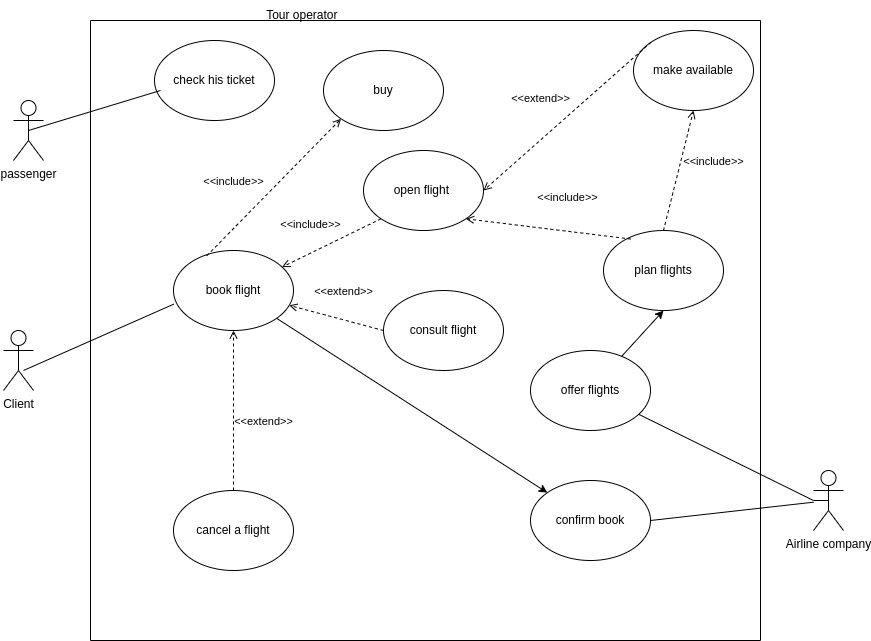

The diagram above was exported from draw.io. Its source (the exported page's mxGraphModel, read from the mxfile embedded in the PNG):
<mxGraphModel dx="1038" dy="1800" grid="1" gridSize="10" guides="1" tooltips="1" connect="1" arrows="1" fold="1" page="1" pageScale="1" pageWidth="827" pageHeight="1169" math="0" shadow="0">
  <root>
    <mxCell id="0" />
    <mxCell id="1" parent="0" />
    <mxCell id="KYtU1oCmQWlJZ746FRqi-1" value="Airline company" style="shape=umlActor;verticalLabelPosition=bottom;verticalAlign=top;html=1;outlineConnect=0;" vertex="1" parent="1">
      <mxGeometry x="880" y="390" width="30" height="60" as="geometry" />
    </mxCell>
    <mxCell id="KYtU1oCmQWlJZ746FRqi-2" value="book flight" style="ellipse;whiteSpace=wrap;html=1;" vertex="1" parent="1">
      <mxGeometry x="240" y="170" width="120" height="80" as="geometry" />
    </mxCell>
    <mxCell id="KYtU1oCmQWlJZ746FRqi-3" value="passenger" style="shape=umlActor;verticalLabelPosition=bottom;verticalAlign=top;html=1;outlineConnect=0;" vertex="1" parent="1">
      <mxGeometry x="80" y="20" width="30" height="60" as="geometry" />
    </mxCell>
    <mxCell id="KYtU1oCmQWlJZ746FRqi-4" value="Client&lt;br&gt;" style="shape=umlActor;verticalLabelPosition=bottom;verticalAlign=top;html=1;outlineConnect=0;" vertex="1" parent="1">
      <mxGeometry x="70" y="250" width="30" height="60" as="geometry" />
    </mxCell>
    <mxCell id="KYtU1oCmQWlJZ746FRqi-8" value="" style="endArrow=none;html=1;rounded=0;entryX=0.003;entryY=0.67;entryDx=0;entryDy=0;entryPerimeter=0;" edge="1" parent="1" target="KYtU1oCmQWlJZ746FRqi-2">
      <mxGeometry width="50" height="50" relative="1" as="geometry">
        <mxPoint x="90" y="290" as="sourcePoint" />
        <mxPoint x="140" y="240" as="targetPoint" />
      </mxGeometry>
    </mxCell>
    <mxCell id="KYtU1oCmQWlJZ746FRqi-18" value="" style="swimlane;startSize=0;" vertex="1" parent="1">
      <mxGeometry x="157" y="-60" width="670" height="620" as="geometry" />
    </mxCell>
    <mxCell id="KYtU1oCmQWlJZ746FRqi-21" value="plan flights" style="ellipse;whiteSpace=wrap;html=1;" vertex="1" parent="KYtU1oCmQWlJZ746FRqi-18">
      <mxGeometry x="513" y="210" width="120" height="80" as="geometry" />
    </mxCell>
    <mxCell id="KYtU1oCmQWlJZ746FRqi-26" value="consult flight" style="ellipse;whiteSpace=wrap;html=1;" vertex="1" parent="KYtU1oCmQWlJZ746FRqi-18">
      <mxGeometry x="293" y="270" width="120" height="80" as="geometry" />
    </mxCell>
    <mxCell id="KYtU1oCmQWlJZ746FRqi-15" value="check his ticket" style="ellipse;whiteSpace=wrap;html=1;" vertex="1" parent="KYtU1oCmQWlJZ746FRqi-18">
      <mxGeometry x="64" y="20" width="120" height="80" as="geometry" />
    </mxCell>
    <mxCell id="KYtU1oCmQWlJZ746FRqi-29" value="" style="endArrow=none;html=1;rounded=0;" edge="1" parent="KYtU1oCmQWlJZ746FRqi-18" target="KYtU1oCmQWlJZ746FRqi-18">
      <mxGeometry width="50" height="50" relative="1" as="geometry">
        <mxPoint y="120" as="sourcePoint" />
        <mxPoint x="50" y="70" as="targetPoint" />
      </mxGeometry>
    </mxCell>
    <mxCell id="KYtU1oCmQWlJZ746FRqi-31" value="" style="endArrow=none;html=1;rounded=0;exitX=0.5;exitY=0.5;exitDx=0;exitDy=0;exitPerimeter=0;" edge="1" parent="KYtU1oCmQWlJZ746FRqi-18" source="KYtU1oCmQWlJZ746FRqi-3">
      <mxGeometry width="50" height="50" relative="1" as="geometry">
        <mxPoint x="-10" y="100" as="sourcePoint" />
        <mxPoint x="70" y="70" as="targetPoint" />
      </mxGeometry>
    </mxCell>
    <mxCell id="KYtU1oCmQWlJZ746FRqi-37" value="open flight&amp;nbsp;&lt;br&gt;" style="ellipse;whiteSpace=wrap;html=1;" vertex="1" parent="KYtU1oCmQWlJZ746FRqi-18">
      <mxGeometry x="273" y="130" width="120" height="80" as="geometry" />
    </mxCell>
    <mxCell id="KYtU1oCmQWlJZ746FRqi-38" value="make available" style="ellipse;whiteSpace=wrap;html=1;" vertex="1" parent="KYtU1oCmQWlJZ746FRqi-18">
      <mxGeometry x="543" y="10" width="120" height="80" as="geometry" />
    </mxCell>
    <mxCell id="KYtU1oCmQWlJZ746FRqi-39" value="confirm book" style="ellipse;whiteSpace=wrap;html=1;" vertex="1" parent="KYtU1oCmQWlJZ746FRqi-18">
      <mxGeometry x="440" y="460" width="120" height="80" as="geometry" />
    </mxCell>
    <mxCell id="KYtU1oCmQWlJZ746FRqi-11" value="offer flights" style="ellipse;whiteSpace=wrap;html=1;" vertex="1" parent="KYtU1oCmQWlJZ746FRqi-18">
      <mxGeometry x="440" y="330" width="120" height="80" as="geometry" />
    </mxCell>
    <mxCell id="KYtU1oCmQWlJZ746FRqi-20" value="cancel a flight" style="ellipse;whiteSpace=wrap;html=1;" vertex="1" parent="KYtU1oCmQWlJZ746FRqi-18">
      <mxGeometry x="83" y="470" width="120" height="80" as="geometry" />
    </mxCell>
    <mxCell id="KYtU1oCmQWlJZ746FRqi-41" value="buy" style="ellipse;whiteSpace=wrap;html=1;" vertex="1" parent="KYtU1oCmQWlJZ746FRqi-18">
      <mxGeometry x="233" y="30" width="120" height="80" as="geometry" />
    </mxCell>
    <mxCell id="KYtU1oCmQWlJZ746FRqi-71" value="" style="endArrow=classic;html=1;rounded=0;entryX=0.5;entryY=1;entryDx=0;entryDy=0;" edge="1" parent="KYtU1oCmQWlJZ746FRqi-18" source="KYtU1oCmQWlJZ746FRqi-11" target="KYtU1oCmQWlJZ746FRqi-21">
      <mxGeometry width="50" height="50" relative="1" as="geometry">
        <mxPoint x="460" y="310" as="sourcePoint" />
        <mxPoint x="510" y="260" as="targetPoint" />
      </mxGeometry>
    </mxCell>
    <mxCell id="KYtU1oCmQWlJZ746FRqi-72" value="&amp;lt;&amp;lt;extend&amp;gt;&amp;gt;" style="html=1;verticalAlign=bottom;labelBackgroundColor=none;endArrow=open;endFill=0;dashed=1;rounded=0;entryX=1;entryY=0.5;entryDx=0;entryDy=0;exitX=0;exitY=0;exitDx=0;exitDy=0;" edge="1" parent="KYtU1oCmQWlJZ746FRqi-18" source="KYtU1oCmQWlJZ746FRqi-38" target="KYtU1oCmQWlJZ746FRqi-37">
      <mxGeometry x="0.1301" y="-24" width="160" relative="1" as="geometry">
        <mxPoint x="433" y="60" as="sourcePoint" />
        <mxPoint x="593" y="60" as="targetPoint" />
        <mxPoint as="offset" />
      </mxGeometry>
    </mxCell>
    <mxCell id="KYtU1oCmQWlJZ746FRqi-73" value="&amp;lt;&amp;lt;include&amp;gt;&amp;gt;" style="html=1;verticalAlign=bottom;labelBackgroundColor=none;endArrow=open;endFill=0;dashed=1;rounded=0;entryX=0.5;entryY=1;entryDx=0;entryDy=0;exitX=0.5;exitY=0;exitDx=0;exitDy=0;" edge="1" parent="KYtU1oCmQWlJZ746FRqi-18" source="KYtU1oCmQWlJZ746FRqi-21" target="KYtU1oCmQWlJZ746FRqi-38">
      <mxGeometry x="0.1373" y="-34" width="160" relative="1" as="geometry">
        <mxPoint x="494.6700000000001" y="227.07999999999998" as="sourcePoint" />
        <mxPoint x="580.0035931288073" y="140.00427124746176" as="targetPoint" />
        <mxPoint as="offset" />
      </mxGeometry>
    </mxCell>
    <mxCell id="KYtU1oCmQWlJZ746FRqi-74" value="&amp;lt;&amp;lt;include&amp;gt;&amp;gt;" style="html=1;verticalAlign=bottom;labelBackgroundColor=none;endArrow=open;endFill=0;dashed=1;rounded=0;entryX=1;entryY=1;entryDx=0;entryDy=0;exitX=0.228;exitY=0.107;exitDx=0;exitDy=0;exitPerimeter=0;" edge="1" parent="KYtU1oCmQWlJZ746FRqi-18" source="KYtU1oCmQWlJZ746FRqi-21" target="KYtU1oCmQWlJZ746FRqi-37">
      <mxGeometry x="-0.1947" y="-25" width="160" relative="1" as="geometry">
        <mxPoint x="411.48" y="190" as="sourcePoint" />
        <mxPoint x="448.5235931288073" y="140.0042712474617" as="targetPoint" />
        <mxPoint as="offset" />
      </mxGeometry>
    </mxCell>
    <mxCell id="KYtU1oCmQWlJZ746FRqi-19" value="Tour operator&amp;nbsp;" style="text;html=1;align=center;verticalAlign=middle;resizable=0;points=[];autosize=1;strokeColor=none;fillColor=none;" vertex="1" parent="1">
      <mxGeometry x="320" y="-80" width="100" height="30" as="geometry" />
    </mxCell>
    <mxCell id="KYtU1oCmQWlJZ746FRqi-48" value="" style="endArrow=classic;html=1;rounded=0;" edge="1" parent="1" source="KYtU1oCmQWlJZ746FRqi-2" target="KYtU1oCmQWlJZ746FRqi-39">
      <mxGeometry width="50" height="50" relative="1" as="geometry">
        <mxPoint x="367" y="250" as="sourcePoint" />
        <mxPoint x="417" y="200" as="targetPoint" />
      </mxGeometry>
    </mxCell>
    <mxCell id="KYtU1oCmQWlJZ746FRqi-43" value="" style="endArrow=none;html=1;rounded=0;entryX=0.5;entryY=0.5;entryDx=0;entryDy=0;entryPerimeter=0;" edge="1" parent="1" source="KYtU1oCmQWlJZ746FRqi-11" target="KYtU1oCmQWlJZ746FRqi-1">
      <mxGeometry width="50" height="50" relative="1" as="geometry">
        <mxPoint x="750" y="520" as="sourcePoint" />
        <mxPoint x="870" y="430" as="targetPoint" />
        <Array as="points">
          <mxPoint x="880" y="420" />
        </Array>
      </mxGeometry>
    </mxCell>
    <mxCell id="KYtU1oCmQWlJZ746FRqi-63" value="&amp;lt;&amp;lt;extend&amp;gt;&amp;gt;" style="html=1;verticalAlign=bottom;labelBackgroundColor=none;endArrow=open;endFill=0;dashed=1;rounded=0;entryX=0.5;entryY=1;entryDx=0;entryDy=0;exitX=0.5;exitY=0;exitDx=0;exitDy=0;" edge="1" parent="1" source="KYtU1oCmQWlJZ746FRqi-20" target="KYtU1oCmQWlJZ746FRqi-2">
      <mxGeometry x="-0.25" y="-30" width="160" relative="1" as="geometry">
        <mxPoint x="170" y="360.5" as="sourcePoint" />
        <mxPoint x="337" y="360" as="targetPoint" />
        <Array as="points" />
        <mxPoint as="offset" />
      </mxGeometry>
    </mxCell>
    <mxCell id="KYtU1oCmQWlJZ746FRqi-67" value="&amp;lt;&amp;lt;include&amp;gt;&amp;gt;" style="html=1;verticalAlign=bottom;labelBackgroundColor=none;endArrow=open;endFill=0;dashed=1;rounded=0;entryX=0;entryY=1;entryDx=0;entryDy=0;exitX=0.277;exitY=0.067;exitDx=0;exitDy=0;exitPerimeter=0;" edge="1" parent="1" source="KYtU1oCmQWlJZ746FRqi-2" target="KYtU1oCmQWlJZ746FRqi-41">
      <mxGeometry x="-0.3184" y="27" width="160" relative="1" as="geometry">
        <mxPoint x="240" y="124" as="sourcePoint" />
        <mxPoint x="330" y="124" as="targetPoint" />
        <mxPoint x="1" as="offset" />
      </mxGeometry>
    </mxCell>
    <mxCell id="KYtU1oCmQWlJZ746FRqi-70" value="&amp;lt;&amp;lt;include&amp;gt;&amp;gt;" style="html=1;verticalAlign=bottom;labelBackgroundColor=none;endArrow=open;endFill=0;dashed=1;rounded=0;exitX=0;exitY=1;exitDx=0;exitDy=0;" edge="1" parent="1" source="KYtU1oCmQWlJZ746FRqi-37" target="KYtU1oCmQWlJZ746FRqi-2">
      <mxGeometry x="0.2725" y="-18" width="160" relative="1" as="geometry">
        <mxPoint x="400" y="125" as="sourcePoint" />
        <mxPoint x="560" y="125" as="targetPoint" />
        <mxPoint as="offset" />
      </mxGeometry>
    </mxCell>
    <mxCell id="KYtU1oCmQWlJZ746FRqi-68" value="&amp;lt;&amp;lt;extend&amp;gt;&amp;gt;" style="html=1;verticalAlign=bottom;labelBackgroundColor=none;endArrow=open;endFill=0;dashed=1;rounded=0;exitX=0;exitY=0.5;exitDx=0;exitDy=0;" edge="1" parent="1" source="KYtU1oCmQWlJZ746FRqi-26" target="KYtU1oCmQWlJZ746FRqi-2">
      <mxGeometry x="-0.0495" y="-19" width="160" relative="1" as="geometry">
        <mxPoint x="450" y="209.51999999999998" as="sourcePoint" />
        <mxPoint x="400" y="130.00000000000003" as="targetPoint" />
        <Array as="points" />
        <mxPoint as="offset" />
      </mxGeometry>
    </mxCell>
    <mxCell id="KYtU1oCmQWlJZ746FRqi-44" value="" style="endArrow=none;html=1;rounded=0;exitX=1;exitY=0.5;exitDx=0;exitDy=0;" edge="1" parent="1" source="KYtU1oCmQWlJZ746FRqi-39" target="KYtU1oCmQWlJZ746FRqi-1">
      <mxGeometry width="50" height="50" relative="1" as="geometry">
        <mxPoint x="737" y="390" as="sourcePoint" />
        <mxPoint x="882" y="400" as="targetPoint" />
      </mxGeometry>
    </mxCell>
  </root>
</mxGraphModel>